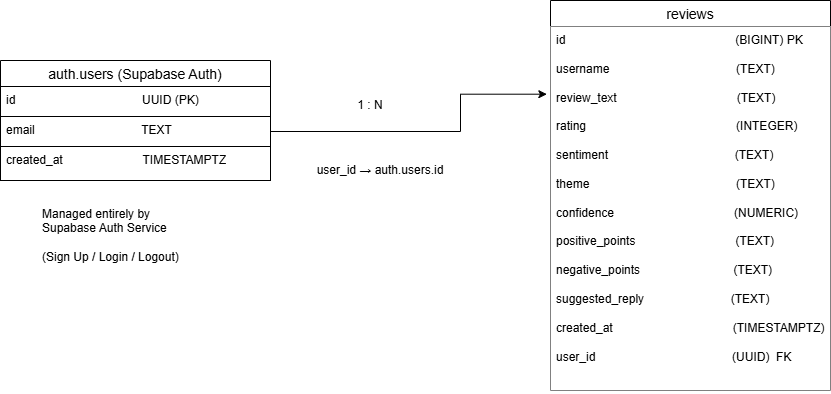

The diagram above was exported from draw.io. Its source (the exported page's mxGraphModel, read from the mxfile embedded in the PNG):
<mxGraphModel dx="1030" dy="623" grid="1" gridSize="10" guides="1" tooltips="1" connect="1" arrows="1" fold="1" page="1" pageScale="1" pageWidth="850" pageHeight="1100" math="0" shadow="0">
  <root>
    <mxCell id="0" />
    <mxCell id="1" parent="0" />
    <mxCell id="wRepNBA9029R2G8Km26_-9" parent="1" style="swimlane;fontStyle=0;childLayout=stackLayout;horizontal=1;startSize=26;horizontalStack=0;resizeParent=1;resizeParentMax=0;resizeLast=0;collapsible=1;marginBottom=0;align=center;fontSize=14;strokeColor=light-dark(#000000,#FFFFFF);fillColor=light-dark(#FFFFFF,#000000);" value="auth.users (Supabase Auth)" vertex="1">
      <mxGeometry height="120" width="270" x="10" y="90" as="geometry" />
    </mxCell>
    <mxCell id="wRepNBA9029R2G8Km26_-10" parent="wRepNBA9029R2G8Km26_-9" style="text;strokeColor=light-dark(#000000,#FFFFFF);fillColor=light-dark(#FFFFFF,#000000);spacingLeft=4;spacingRight=4;overflow=hidden;rotatable=0;points=[[0,0.5],[1,0.5]];portConstraint=eastwest;fontSize=12;whiteSpace=wrap;html=1;" value="id&amp;nbsp; &amp;nbsp; &amp;nbsp; &amp;nbsp; &amp;nbsp; &amp;nbsp; &amp;nbsp; &amp;nbsp; &amp;nbsp; &amp;nbsp; &amp;nbsp; &amp;nbsp; &amp;nbsp; &amp;nbsp; &amp;nbsp; &amp;nbsp; &amp;nbsp; &amp;nbsp; &amp;nbsp; UUID (PK)" vertex="1">
      <mxGeometry height="30" width="270" y="26" as="geometry" />
    </mxCell>
    <mxCell id="wRepNBA9029R2G8Km26_-11" parent="wRepNBA9029R2G8Km26_-9" style="text;strokeColor=light-dark(#000000,#FFFFFF);fillColor=light-dark(#FFFFFF,#000000);spacingLeft=4;spacingRight=4;overflow=hidden;rotatable=0;points=[[0,0.5],[1,0.5]];portConstraint=eastwest;fontSize=12;whiteSpace=wrap;html=1;" value="email&amp;nbsp; &amp;nbsp; &amp;nbsp; &amp;nbsp; &amp;nbsp; &amp;nbsp; &amp;nbsp; &amp;nbsp; &amp;nbsp; &amp;nbsp; &amp;nbsp; &amp;nbsp; &amp;nbsp; &amp;nbsp; &amp;nbsp; &amp;nbsp; TEXT" vertex="1">
      <mxGeometry height="30" width="270" y="56" as="geometry" />
    </mxCell>
    <mxCell id="wRepNBA9029R2G8Km26_-12" parent="wRepNBA9029R2G8Km26_-9" style="text;strokeColor=light-dark(#000000,#FFFFFF);fillColor=light-dark(#FFFFFF,#000000);spacingLeft=4;spacingRight=4;overflow=hidden;rotatable=0;points=[[0,0.5],[1,0.5]];portConstraint=eastwest;fontSize=12;whiteSpace=wrap;html=1;" value="created_at&amp;nbsp; &amp;nbsp; &amp;nbsp; &amp;nbsp; &amp;nbsp; &amp;nbsp; &amp;nbsp; &amp;nbsp; &amp;nbsp; &amp;nbsp; &amp;nbsp; &amp;nbsp; TIMESTAMPTZ" vertex="1">
      <mxGeometry height="34" width="270" y="86" as="geometry" />
    </mxCell>
    <mxCell id="wRepNBA9029R2G8Km26_-13" parent="1" style="text;whiteSpace=wrap;html=1;fillColor=light-dark(#FFFFFF,#000000);strokeColor=light-dark(transparent,#FFFFFF);" value="&lt;span&gt;Managed entirely by&lt;/span&gt;&lt;br&gt;&lt;span&gt;Supabase Auth Service&lt;/span&gt;&lt;br&gt;&lt;br&gt;&lt;span&gt;(Sign Up / Login / Logout)&lt;/span&gt;" vertex="1">
      <mxGeometry height="80" width="170" x="50" y="230" as="geometry" />
    </mxCell>
    <mxCell id="wRepNBA9029R2G8Km26_-15" parent="1" style="swimlane;fontStyle=0;childLayout=stackLayout;horizontal=1;startSize=26;horizontalStack=0;resizeParent=1;resizeParentMax=0;resizeLast=0;collapsible=1;marginBottom=0;align=center;fontSize=14;fillColor=light-dark(#FFFFFF,#000000);" value="reviews" vertex="1">
      <mxGeometry height="390" width="280" x="560" y="30" as="geometry" />
    </mxCell>
    <mxCell id="wRepNBA9029R2G8Km26_-16" parent="wRepNBA9029R2G8Km26_-15" style="text;strokeColor=none;fillColor=light-dark(#FFFFFF,#000000);spacingLeft=4;spacingRight=4;overflow=hidden;rotatable=0;points=[[0,0.5],[1,0.5]];portConstraint=eastwest;fontSize=12;whiteSpace=wrap;html=1;" value="&lt;div&gt;id&amp;nbsp; &amp;nbsp; &amp;nbsp; &amp;nbsp; &amp;nbsp; &amp;nbsp; &amp;nbsp; &amp;nbsp; &amp;nbsp; &amp;nbsp; &amp;nbsp; &amp;nbsp; &amp;nbsp; &amp;nbsp; &amp;nbsp; &amp;nbsp; &amp;nbsp; &amp;nbsp; &amp;nbsp; &amp;nbsp; &amp;nbsp; &amp;nbsp; &amp;nbsp; &amp;nbsp; &amp;nbsp; &amp;nbsp;(BIGINT) PK&lt;/div&gt;&lt;div&gt;&lt;br&gt;&lt;/div&gt;&lt;div&gt;username&amp;nbsp; &amp;nbsp; &amp;nbsp; &amp;nbsp; &amp;nbsp; &amp;nbsp; &amp;nbsp; &amp;nbsp; &amp;nbsp; &amp;nbsp; &amp;nbsp; &amp;nbsp; &amp;nbsp; &amp;nbsp; &amp;nbsp; &amp;nbsp; &amp;nbsp; &amp;nbsp; &amp;nbsp; (TEXT)&lt;/div&gt;&lt;div&gt;&lt;br&gt;&lt;/div&gt;&lt;div&gt;review_text&amp;nbsp; &amp;nbsp; &amp;nbsp; &amp;nbsp; &amp;nbsp; &amp;nbsp; &amp;nbsp; &amp;nbsp; &amp;nbsp; &amp;nbsp; &amp;nbsp; &amp;nbsp; &amp;nbsp; &amp;nbsp; &amp;nbsp; &amp;nbsp; &amp;nbsp; &amp;nbsp; (TEXT)&lt;/div&gt;&lt;div&gt;&lt;br&gt;&lt;/div&gt;&lt;div&gt;rating&amp;nbsp; &amp;nbsp; &amp;nbsp; &amp;nbsp; &amp;nbsp; &amp;nbsp; &amp;nbsp; &amp;nbsp; &amp;nbsp; &amp;nbsp; &amp;nbsp; &amp;nbsp; &amp;nbsp; &amp;nbsp; &amp;nbsp; &amp;nbsp; &amp;nbsp; &amp;nbsp; &amp;nbsp; &amp;nbsp; &amp;nbsp; &amp;nbsp; &amp;nbsp;(INTEGER)&lt;/div&gt;&lt;div&gt;&lt;br&gt;&lt;/div&gt;&lt;div&gt;sentiment&amp;nbsp; &amp;nbsp; &amp;nbsp; &amp;nbsp; &amp;nbsp; &amp;nbsp; &amp;nbsp; &amp;nbsp; &amp;nbsp; &amp;nbsp; &amp;nbsp; &amp;nbsp; &amp;nbsp; &amp;nbsp; &amp;nbsp; &amp;nbsp; &amp;nbsp; &amp;nbsp; &amp;nbsp; (TEXT)&lt;/div&gt;&lt;div&gt;&lt;br&gt;&lt;/div&gt;&lt;div&gt;theme&amp;nbsp; &amp;nbsp; &amp;nbsp; &amp;nbsp; &amp;nbsp; &amp;nbsp; &amp;nbsp; &amp;nbsp; &amp;nbsp; &amp;nbsp; &amp;nbsp; &amp;nbsp; &amp;nbsp; &amp;nbsp; &amp;nbsp; &amp;nbsp; &amp;nbsp; &amp;nbsp; &amp;nbsp; &amp;nbsp; &amp;nbsp; &amp;nbsp; (TEXT)&lt;/div&gt;&lt;div&gt;&lt;br&gt;&lt;/div&gt;&lt;div&gt;confidence&amp;nbsp; &amp;nbsp; &amp;nbsp; &amp;nbsp; &amp;nbsp; &amp;nbsp; &amp;nbsp; &amp;nbsp; &amp;nbsp; &amp;nbsp; &amp;nbsp; &amp;nbsp; &amp;nbsp; &amp;nbsp; &amp;nbsp; &amp;nbsp; &amp;nbsp; &amp;nbsp; (NUMERIC)&lt;/div&gt;&lt;div&gt;&lt;br&gt;&lt;/div&gt;&lt;div&gt;positive_points&amp;nbsp; &amp;nbsp; &amp;nbsp; &amp;nbsp; &amp;nbsp; &amp;nbsp; &amp;nbsp; &amp;nbsp; &amp;nbsp; &amp;nbsp; &amp;nbsp; &amp;nbsp; &amp;nbsp; &amp;nbsp; &amp;nbsp; (TEXT)&lt;/div&gt;&lt;div&gt;&lt;br&gt;&lt;/div&gt;&lt;div&gt;negative_points&amp;nbsp; &amp;nbsp; &amp;nbsp; &amp;nbsp; &amp;nbsp; &amp;nbsp; &amp;nbsp; &amp;nbsp; &amp;nbsp; &amp;nbsp; &amp;nbsp; &amp;nbsp; &amp;nbsp; &amp;nbsp; (TEXT)&lt;/div&gt;&lt;div&gt;&lt;br&gt;&lt;/div&gt;&lt;div&gt;suggested_reply&amp;nbsp; &amp;nbsp; &amp;nbsp; &amp;nbsp; &amp;nbsp; &amp;nbsp; &amp;nbsp; &amp;nbsp; &amp;nbsp; &amp;nbsp; &amp;nbsp; &amp;nbsp; &amp;nbsp; (TEXT)&lt;/div&gt;&lt;div&gt;&lt;br&gt;&lt;/div&gt;&lt;div&gt;created_at&amp;nbsp; &amp;nbsp; &amp;nbsp; &amp;nbsp; &amp;nbsp; &amp;nbsp; &amp;nbsp; &amp;nbsp; &amp;nbsp; &amp;nbsp; &amp;nbsp; &amp;nbsp; &amp;nbsp; &amp;nbsp; &amp;nbsp; &amp;nbsp; &amp;nbsp; &amp;nbsp; (TIMESTAMPTZ)&lt;/div&gt;&lt;div&gt;&lt;br&gt;&lt;/div&gt;&lt;div&gt;user_id&amp;nbsp; &amp;nbsp; &amp;nbsp; &amp;nbsp; &amp;nbsp; &amp;nbsp; &amp;nbsp; &amp;nbsp; &amp;nbsp; &amp;nbsp; &amp;nbsp; &amp;nbsp; &amp;nbsp; &amp;nbsp; &amp;nbsp; &amp;nbsp; &amp;nbsp; &amp;nbsp; &amp;nbsp; &amp;nbsp; &amp;nbsp;(UUID)&amp;nbsp; FK&lt;/div&gt;" vertex="1">
      <mxGeometry height="364" width="280" y="26" as="geometry" />
    </mxCell>
    <mxCell id="wRepNBA9029R2G8Km26_-23" parent="1" style="text;html=1;whiteSpace=wrap;strokeColor=light-dark(transparent,#FFFFFF);fillColor=light-dark(#FFFFFF,#000000);align=center;verticalAlign=middle;rounded=0;" value="1 : N" vertex="1">
      <mxGeometry height="30" width="60" x="350" y="120" as="geometry" />
    </mxCell>
    <mxCell id="wRepNBA9029R2G8Km26_-24" parent="1" style="text;html=1;whiteSpace=wrap;strokeColor=light-dark(transparent,#FFFFFF);fillColor=light-dark(#FFFFFF,#000000);align=center;verticalAlign=middle;rounded=0;" value="  user_id → auth.users.id" vertex="1">
      <mxGeometry height="60" width="140" x="320" y="170" as="geometry" />
    </mxCell>
    <mxCell id="wRepNBA9029R2G8Km26_-26" edge="1" parent="1" source="wRepNBA9029R2G8Km26_-11" style="edgeStyle=orthogonalEdgeStyle;rounded=0;orthogonalLoop=1;jettySize=auto;html=1;entryX=-0.013;entryY=0.186;entryDx=0;entryDy=0;entryPerimeter=0;" target="wRepNBA9029R2G8Km26_-16">
      <mxGeometry relative="1" as="geometry">
        <Array as="points">
          <mxPoint x="470" y="161" />
          <mxPoint x="470" y="124" />
        </Array>
      </mxGeometry>
    </mxCell>
  </root>
</mxGraphModel>